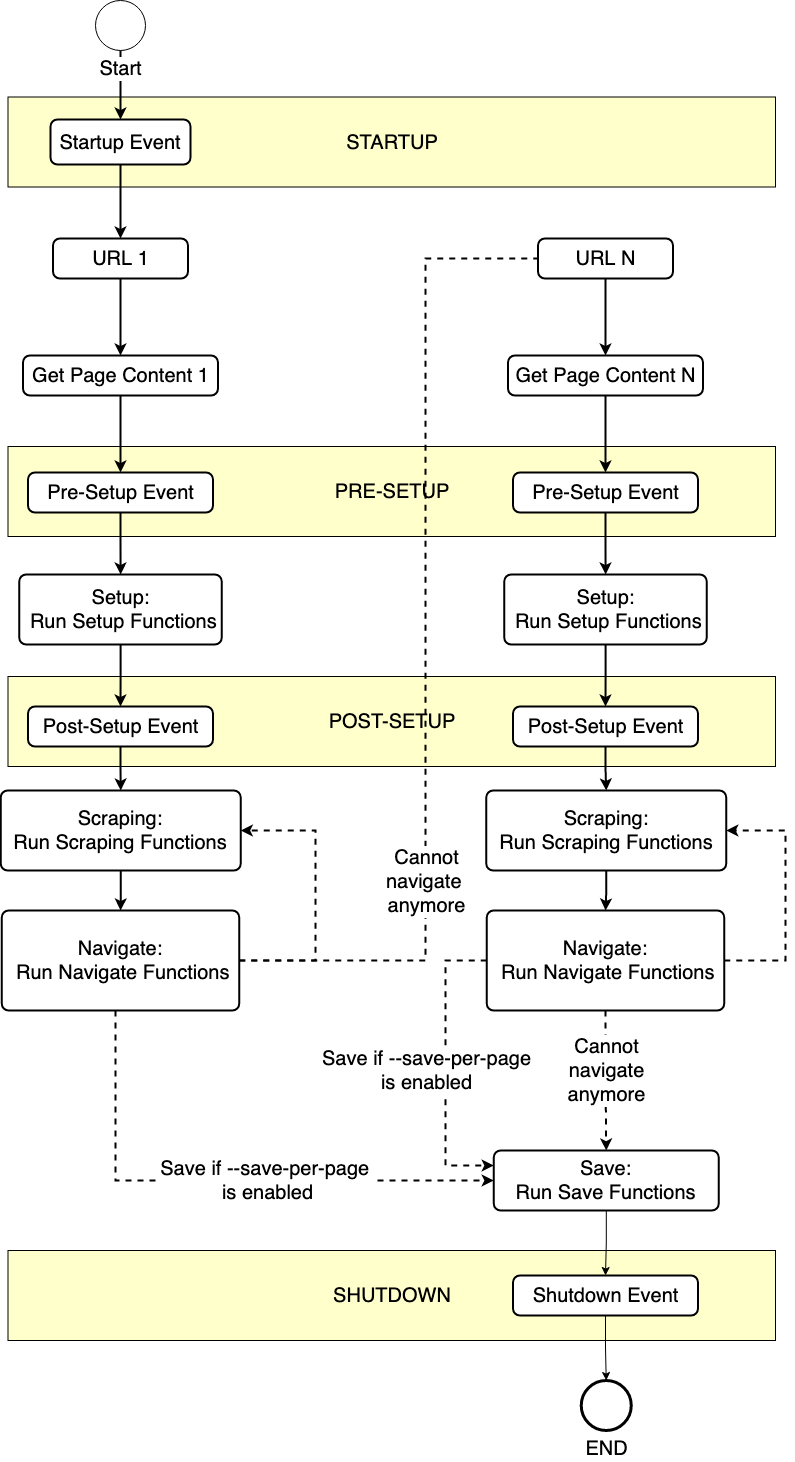

The diagram above was exported from draw.io. Its source (the exported page's mxGraphModel, read from the mxfile embedded in the PNG):
<mxGraphModel dx="1426" dy="832" grid="1" gridSize="10" guides="1" tooltips="1" connect="1" arrows="1" fold="1" page="1" pageScale="1" pageWidth="850" pageHeight="1100" math="0" shadow="0">
  <root>
    <mxCell id="0" />
    <mxCell id="1" parent="0" />
    <mxCell id="WRPVJKOowqcFPD3BU5Jm-1" value="SHUTDOWN" style="rounded=0;whiteSpace=wrap;html=1;fontSize=20;fillColor=#FFFFCC;" vertex="1" parent="1">
      <mxGeometry x="32.5" y="1260" width="767.5" height="90" as="geometry" />
    </mxCell>
    <mxCell id="oXysuETSeabz0x-d-1CK-35" value="POST-SETUP" style="rounded=0;whiteSpace=wrap;html=1;fontSize=20;fillColor=#FFFFCC;" parent="1" vertex="1">
      <mxGeometry x="32.5" y="686" width="767.5" height="90" as="geometry" />
    </mxCell>
    <mxCell id="oXysuETSeabz0x-d-1CK-34" value="PRE-SETUP" style="rounded=0;whiteSpace=wrap;html=1;fontSize=20;fillColor=#FFFFCC;" parent="1" vertex="1">
      <mxGeometry x="32.5" y="456" width="767.5" height="90" as="geometry" />
    </mxCell>
    <mxCell id="oXysuETSeabz0x-d-1CK-4" value="STARTUP" style="rounded=0;whiteSpace=wrap;html=1;fontSize=20;fillColor=#FFFFCC;" parent="1" vertex="1">
      <mxGeometry x="32.5" y="106.5" width="767.5" height="90" as="geometry" />
    </mxCell>
    <mxCell id="oXysuETSeabz0x-d-1CK-6" style="edgeStyle=orthogonalEdgeStyle;rounded=0;orthogonalLoop=1;jettySize=auto;html=1;fontSize=20;strokeWidth=2;" parent="1" source="oXysuETSeabz0x-d-1CK-3" target="oXysuETSeabz0x-d-1CK-5" edge="1">
      <mxGeometry relative="1" as="geometry" />
    </mxCell>
    <mxCell id="oXysuETSeabz0x-d-1CK-3" value="&lt;font style=&quot;font-size: 20px;&quot;&gt;Start&lt;/font&gt;" style="shape=mxgraph.bpmn.shape;html=1;verticalLabelPosition=bottom;labelBackgroundColor=#ffffff;verticalAlign=top;align=center;perimeter=ellipsePerimeter;outlineConnect=0;outline=standard;symbol=general;fontSize=20;" parent="1" vertex="1">
      <mxGeometry x="120" y="10" width="50" height="50" as="geometry" />
    </mxCell>
    <mxCell id="oXysuETSeabz0x-d-1CK-19" style="edgeStyle=orthogonalEdgeStyle;rounded=0;orthogonalLoop=1;jettySize=auto;html=1;fontSize=20;strokeWidth=2;" parent="1" source="oXysuETSeabz0x-d-1CK-5" target="oXysuETSeabz0x-d-1CK-8" edge="1">
      <mxGeometry relative="1" as="geometry" />
    </mxCell>
    <mxCell id="oXysuETSeabz0x-d-1CK-5" value="&lt;font style=&quot;font-size: 20px;&quot;&gt;Startup Event&lt;/font&gt;" style="rounded=1;whiteSpace=wrap;html=1;absoluteArcSize=1;arcSize=14;strokeWidth=2;fontSize=20;" parent="1" vertex="1">
      <mxGeometry x="75" y="129" width="140" height="45" as="geometry" />
    </mxCell>
    <mxCell id="oXysuETSeabz0x-d-1CK-21" style="edgeStyle=orthogonalEdgeStyle;rounded=0;orthogonalLoop=1;jettySize=auto;html=1;entryX=0.5;entryY=0;entryDx=0;entryDy=0;fontSize=20;strokeWidth=2;" parent="1" source="oXysuETSeabz0x-d-1CK-7" target="oXysuETSeabz0x-d-1CK-9" edge="1">
      <mxGeometry relative="1" as="geometry" />
    </mxCell>
    <mxCell id="oXysuETSeabz0x-d-1CK-7" value="&lt;font style=&quot;font-size: 20px;&quot;&gt;Get Page Content 1&lt;/font&gt;" style="rounded=1;whiteSpace=wrap;html=1;absoluteArcSize=1;arcSize=14;strokeWidth=2;fontSize=20;" parent="1" vertex="1">
      <mxGeometry x="47.5" y="365" width="195" height="40" as="geometry" />
    </mxCell>
    <mxCell id="oXysuETSeabz0x-d-1CK-20" style="edgeStyle=orthogonalEdgeStyle;rounded=0;orthogonalLoop=1;jettySize=auto;html=1;fontSize=20;strokeWidth=2;" parent="1" source="oXysuETSeabz0x-d-1CK-8" target="oXysuETSeabz0x-d-1CK-7" edge="1">
      <mxGeometry relative="1" as="geometry" />
    </mxCell>
    <mxCell id="oXysuETSeabz0x-d-1CK-8" value="&lt;font style=&quot;font-size: 20px&quot;&gt;URL 1&lt;/font&gt;" style="rounded=1;whiteSpace=wrap;html=1;absoluteArcSize=1;arcSize=14;strokeWidth=2;fontSize=20;" parent="1" vertex="1">
      <mxGeometry x="77.5" y="248" width="135" height="40" as="geometry" />
    </mxCell>
    <mxCell id="oXysuETSeabz0x-d-1CK-23" style="edgeStyle=orthogonalEdgeStyle;rounded=0;orthogonalLoop=1;jettySize=auto;html=1;fontSize=20;strokeWidth=2;" parent="1" source="oXysuETSeabz0x-d-1CK-9" target="oXysuETSeabz0x-d-1CK-10" edge="1">
      <mxGeometry relative="1" as="geometry" />
    </mxCell>
    <mxCell id="oXysuETSeabz0x-d-1CK-9" value="&lt;font style=&quot;font-size: 20px;&quot;&gt;Pre-Setup Event&lt;/font&gt;" style="rounded=1;whiteSpace=wrap;html=1;absoluteArcSize=1;arcSize=14;strokeWidth=2;fontSize=20;" parent="1" vertex="1">
      <mxGeometry x="52.5" y="482" width="185" height="40" as="geometry" />
    </mxCell>
    <mxCell id="oXysuETSeabz0x-d-1CK-24" style="edgeStyle=orthogonalEdgeStyle;rounded=0;orthogonalLoop=1;jettySize=auto;html=1;fontSize=20;strokeWidth=2;" parent="1" source="oXysuETSeabz0x-d-1CK-10" target="oXysuETSeabz0x-d-1CK-11" edge="1">
      <mxGeometry relative="1" as="geometry" />
    </mxCell>
    <mxCell id="oXysuETSeabz0x-d-1CK-10" value="&lt;span style=&quot;font-size: 20px&quot;&gt;Setup:&lt;br style=&quot;font-size: 20px&quot;&gt;&amp;nbsp;Run Setup Functions&lt;/span&gt;" style="rounded=1;whiteSpace=wrap;html=1;absoluteArcSize=1;arcSize=14;strokeWidth=2;fontSize=20;" parent="1" vertex="1">
      <mxGeometry x="43.75" y="584" width="202.5" height="70" as="geometry" />
    </mxCell>
    <mxCell id="oXysuETSeabz0x-d-1CK-53" style="edgeStyle=orthogonalEdgeStyle;rounded=0;orthogonalLoop=1;jettySize=auto;html=1;entryX=0.5;entryY=0;entryDx=0;entryDy=0;shadow=0;fontSize=20;strokeColor=#000000;strokeWidth=2;" parent="1" source="oXysuETSeabz0x-d-1CK-11" target="oXysuETSeabz0x-d-1CK-52" edge="1">
      <mxGeometry relative="1" as="geometry" />
    </mxCell>
    <mxCell id="oXysuETSeabz0x-d-1CK-11" value="&lt;font style=&quot;font-size: 20px;&quot;&gt;Post-Setup Event&lt;/font&gt;" style="rounded=1;whiteSpace=wrap;html=1;absoluteArcSize=1;arcSize=14;strokeWidth=2;fontSize=20;" parent="1" vertex="1">
      <mxGeometry x="52.5" y="716" width="185" height="40" as="geometry" />
    </mxCell>
    <mxCell id="oXysuETSeabz0x-d-1CK-49" style="edgeStyle=orthogonalEdgeStyle;rounded=0;orthogonalLoop=1;jettySize=auto;html=1;entryX=0;entryY=0.5;entryDx=0;entryDy=0;fontSize=20;strokeWidth=2;shadow=0;dashed=1;" parent="1" source="oXysuETSeabz0x-d-1CK-12" edge="1">
      <mxGeometry relative="1" as="geometry">
        <mxPoint x="585" y="268" as="targetPoint" />
        <Array as="points">
          <mxPoint x="450" y="970" />
          <mxPoint x="450" y="268" />
        </Array>
      </mxGeometry>
    </mxCell>
    <mxCell id="oXysuETSeabz0x-d-1CK-56" value="Cannot&lt;br&gt;navigate &lt;br&gt;anymore" style="edgeLabel;html=1;align=center;verticalAlign=middle;resizable=0;points=[];fontSize=20;" parent="oXysuETSeabz0x-d-1CK-49" vertex="1" connectable="0">
      <mxGeometry x="-0.3486" y="-1" relative="1" as="geometry">
        <mxPoint x="-1" y="66.75" as="offset" />
      </mxGeometry>
    </mxCell>
    <mxCell id="oXysuETSeabz0x-d-1CK-55" style="edgeStyle=orthogonalEdgeStyle;rounded=0;orthogonalLoop=1;jettySize=auto;html=1;entryX=1;entryY=0.5;entryDx=0;entryDy=0;shadow=0;fontSize=20;strokeColor=#000000;strokeWidth=2;dashed=1;" parent="1" source="oXysuETSeabz0x-d-1CK-12" target="oXysuETSeabz0x-d-1CK-52" edge="1">
      <mxGeometry relative="1" as="geometry">
        <Array as="points">
          <mxPoint x="340" y="970" />
          <mxPoint x="340" y="840" />
        </Array>
      </mxGeometry>
    </mxCell>
    <mxCell id="WRPVJKOowqcFPD3BU5Jm-6" style="edgeStyle=orthogonalEdgeStyle;rounded=0;orthogonalLoop=1;jettySize=auto;html=1;entryX=0;entryY=0.5;entryDx=0;entryDy=0;fontSize=20;dashed=1;strokeWidth=2;" edge="1" parent="1" source="oXysuETSeabz0x-d-1CK-12" target="oXysuETSeabz0x-d-1CK-50">
      <mxGeometry relative="1" as="geometry">
        <Array as="points">
          <mxPoint x="140" y="1190" />
        </Array>
      </mxGeometry>
    </mxCell>
    <mxCell id="WRPVJKOowqcFPD3BU5Jm-7" value="Save if --save-per-page &lt;br&gt;is enabled" style="edgeLabel;html=1;align=center;verticalAlign=middle;resizable=0;points=[];fontSize=20;" vertex="1" connectable="0" parent="WRPVJKOowqcFPD3BU5Jm-6">
      <mxGeometry x="0.171" y="1" relative="1" as="geometry">
        <mxPoint as="offset" />
      </mxGeometry>
    </mxCell>
    <mxCell id="oXysuETSeabz0x-d-1CK-12" value="&lt;span style=&quot;font-size: 20px&quot;&gt;Navigate:&lt;br style=&quot;font-size: 20px&quot;&gt;&amp;nbsp;Run Navigate Functions&lt;/span&gt;" style="rounded=1;whiteSpace=wrap;html=1;absoluteArcSize=1;arcSize=14;strokeWidth=2;fontSize=20;" parent="1" vertex="1">
      <mxGeometry x="26.25" y="920" width="237.5" height="100" as="geometry" />
    </mxCell>
    <mxCell id="WRPVJKOowqcFPD3BU5Jm-4" style="edgeStyle=orthogonalEdgeStyle;rounded=0;orthogonalLoop=1;jettySize=auto;html=1;entryX=0.5;entryY=0;entryDx=0;entryDy=0;" edge="1" parent="1" source="oXysuETSeabz0x-d-1CK-50" target="WRPVJKOowqcFPD3BU5Jm-2">
      <mxGeometry relative="1" as="geometry" />
    </mxCell>
    <mxCell id="oXysuETSeabz0x-d-1CK-50" value="Save:&lt;br&gt;Run Save Functions" style="rounded=1;whiteSpace=wrap;html=1;absoluteArcSize=1;arcSize=14;strokeWidth=2;fontSize=20;" parent="1" vertex="1">
      <mxGeometry x="518.25" y="1160" width="225" height="60" as="geometry" />
    </mxCell>
    <mxCell id="oXysuETSeabz0x-d-1CK-54" style="edgeStyle=orthogonalEdgeStyle;rounded=0;orthogonalLoop=1;jettySize=auto;html=1;shadow=0;fontSize=20;strokeColor=#000000;strokeWidth=2;" parent="1" source="oXysuETSeabz0x-d-1CK-52" target="oXysuETSeabz0x-d-1CK-12" edge="1">
      <mxGeometry relative="1" as="geometry" />
    </mxCell>
    <mxCell id="oXysuETSeabz0x-d-1CK-52" value="&lt;font style=&quot;font-size: 20px&quot;&gt;Scraping:&lt;br&gt;Run Scraping Functions&lt;br&gt;&lt;/font&gt;" style="rounded=1;whiteSpace=wrap;html=1;absoluteArcSize=1;arcSize=14;strokeWidth=2;fontSize=20;" parent="1" vertex="1">
      <mxGeometry x="25.25" y="800" width="240" height="80" as="geometry" />
    </mxCell>
    <mxCell id="oXysuETSeabz0x-d-1CK-57" style="edgeStyle=orthogonalEdgeStyle;rounded=0;orthogonalLoop=1;jettySize=auto;html=1;entryX=0.5;entryY=0;entryDx=0;entryDy=0;fontSize=20;strokeWidth=2;" parent="1" source="oXysuETSeabz0x-d-1CK-58" target="oXysuETSeabz0x-d-1CK-62" edge="1">
      <mxGeometry relative="1" as="geometry" />
    </mxCell>
    <mxCell id="oXysuETSeabz0x-d-1CK-58" value="&lt;font style=&quot;font-size: 20px&quot;&gt;Get Page Content N&lt;/font&gt;" style="rounded=1;whiteSpace=wrap;html=1;absoluteArcSize=1;arcSize=14;strokeWidth=2;fontSize=20;" parent="1" vertex="1">
      <mxGeometry x="532.5" y="365" width="195" height="40" as="geometry" />
    </mxCell>
    <mxCell id="oXysuETSeabz0x-d-1CK-59" style="edgeStyle=orthogonalEdgeStyle;rounded=0;orthogonalLoop=1;jettySize=auto;html=1;fontSize=20;strokeWidth=2;" parent="1" source="oXysuETSeabz0x-d-1CK-60" target="oXysuETSeabz0x-d-1CK-58" edge="1">
      <mxGeometry relative="1" as="geometry" />
    </mxCell>
    <mxCell id="oXysuETSeabz0x-d-1CK-60" value="&lt;font style=&quot;font-size: 20px&quot;&gt;URL N&lt;/font&gt;" style="rounded=1;whiteSpace=wrap;html=1;absoluteArcSize=1;arcSize=14;strokeWidth=2;fontSize=20;" parent="1" vertex="1">
      <mxGeometry x="562.5" y="248" width="135" height="40" as="geometry" />
    </mxCell>
    <mxCell id="oXysuETSeabz0x-d-1CK-61" style="edgeStyle=orthogonalEdgeStyle;rounded=0;orthogonalLoop=1;jettySize=auto;html=1;fontSize=20;strokeWidth=2;" parent="1" source="oXysuETSeabz0x-d-1CK-62" target="oXysuETSeabz0x-d-1CK-64" edge="1">
      <mxGeometry relative="1" as="geometry" />
    </mxCell>
    <mxCell id="oXysuETSeabz0x-d-1CK-62" value="&lt;font style=&quot;font-size: 20px;&quot;&gt;Pre-Setup Event&lt;/font&gt;" style="rounded=1;whiteSpace=wrap;html=1;absoluteArcSize=1;arcSize=14;strokeWidth=2;fontSize=20;" parent="1" vertex="1">
      <mxGeometry x="537.5" y="482" width="185" height="40" as="geometry" />
    </mxCell>
    <mxCell id="oXysuETSeabz0x-d-1CK-63" style="edgeStyle=orthogonalEdgeStyle;rounded=0;orthogonalLoop=1;jettySize=auto;html=1;fontSize=20;strokeWidth=2;" parent="1" source="oXysuETSeabz0x-d-1CK-64" target="oXysuETSeabz0x-d-1CK-66" edge="1">
      <mxGeometry relative="1" as="geometry" />
    </mxCell>
    <mxCell id="oXysuETSeabz0x-d-1CK-64" value="&lt;span style=&quot;font-size: 20px&quot;&gt;Setup:&lt;br style=&quot;font-size: 20px&quot;&gt;&amp;nbsp;Run Setup Functions&lt;/span&gt;" style="rounded=1;whiteSpace=wrap;html=1;absoluteArcSize=1;arcSize=14;strokeWidth=2;fontSize=20;" parent="1" vertex="1">
      <mxGeometry x="528.75" y="584" width="202.5" height="70" as="geometry" />
    </mxCell>
    <mxCell id="oXysuETSeabz0x-d-1CK-65" style="edgeStyle=orthogonalEdgeStyle;rounded=0;orthogonalLoop=1;jettySize=auto;html=1;entryX=0.5;entryY=0;entryDx=0;entryDy=0;shadow=0;fontSize=20;strokeColor=#000000;strokeWidth=2;" parent="1" source="oXysuETSeabz0x-d-1CK-66" target="oXysuETSeabz0x-d-1CK-70" edge="1">
      <mxGeometry relative="1" as="geometry" />
    </mxCell>
    <mxCell id="oXysuETSeabz0x-d-1CK-66" value="&lt;font style=&quot;font-size: 20px;&quot;&gt;Post-Setup Event&lt;/font&gt;" style="rounded=1;whiteSpace=wrap;html=1;absoluteArcSize=1;arcSize=14;strokeWidth=2;fontSize=20;" parent="1" vertex="1">
      <mxGeometry x="537.5" y="716" width="185" height="40" as="geometry" />
    </mxCell>
    <mxCell id="oXysuETSeabz0x-d-1CK-67" style="edgeStyle=orthogonalEdgeStyle;rounded=0;orthogonalLoop=1;jettySize=auto;html=1;entryX=1;entryY=0.5;entryDx=0;entryDy=0;shadow=0;fontSize=20;strokeColor=#000000;strokeWidth=2;dashed=1;" parent="1" source="oXysuETSeabz0x-d-1CK-68" target="oXysuETSeabz0x-d-1CK-70" edge="1">
      <mxGeometry relative="1" as="geometry">
        <Array as="points">
          <mxPoint x="810" y="970" />
          <mxPoint x="810" y="840" />
        </Array>
      </mxGeometry>
    </mxCell>
    <mxCell id="oXysuETSeabz0x-d-1CK-71" style="edgeStyle=orthogonalEdgeStyle;rounded=0;orthogonalLoop=1;jettySize=auto;html=1;entryX=0.5;entryY=0;entryDx=0;entryDy=0;shadow=0;dashed=1;fontSize=20;strokeColor=#000000;strokeWidth=2;" parent="1" source="oXysuETSeabz0x-d-1CK-68" target="oXysuETSeabz0x-d-1CK-50" edge="1">
      <mxGeometry relative="1" as="geometry" />
    </mxCell>
    <mxCell id="oXysuETSeabz0x-d-1CK-72" value="Cannot&lt;br&gt;navigate&lt;br&gt;anymore" style="edgeLabel;html=1;align=center;verticalAlign=middle;resizable=0;points=[];fontSize=20;" parent="oXysuETSeabz0x-d-1CK-71" vertex="1" connectable="0">
      <mxGeometry x="-0.3857" y="-1" relative="1" as="geometry">
        <mxPoint x="0.9" y="16" as="offset" />
      </mxGeometry>
    </mxCell>
    <mxCell id="WRPVJKOowqcFPD3BU5Jm-10" style="edgeStyle=orthogonalEdgeStyle;rounded=0;orthogonalLoop=1;jettySize=auto;html=1;entryX=0;entryY=0.25;entryDx=0;entryDy=0;dashed=1;fontSize=20;strokeWidth=2;" edge="1" parent="1" source="oXysuETSeabz0x-d-1CK-68" target="oXysuETSeabz0x-d-1CK-50">
      <mxGeometry relative="1" as="geometry">
        <Array as="points">
          <mxPoint x="470" y="970" />
          <mxPoint x="470" y="1175" />
        </Array>
      </mxGeometry>
    </mxCell>
    <mxCell id="WRPVJKOowqcFPD3BU5Jm-11" value="Save if --save-per-page&lt;br&gt;is enabled" style="edgeLabel;html=1;align=center;verticalAlign=middle;resizable=0;points=[];fontSize=20;" vertex="1" connectable="0" parent="WRPVJKOowqcFPD3BU5Jm-10">
      <mxGeometry x="-0.1154" y="4" relative="1" as="geometry">
        <mxPoint x="-24" y="21" as="offset" />
      </mxGeometry>
    </mxCell>
    <mxCell id="oXysuETSeabz0x-d-1CK-68" value="&lt;span style=&quot;font-size: 20px&quot;&gt;Navigate:&lt;br style=&quot;font-size: 20px&quot;&gt;&amp;nbsp;Run Navigate Functions&lt;/span&gt;" style="rounded=1;whiteSpace=wrap;html=1;absoluteArcSize=1;arcSize=14;strokeWidth=2;fontSize=20;" parent="1" vertex="1">
      <mxGeometry x="511.25" y="920" width="237.5" height="100" as="geometry" />
    </mxCell>
    <mxCell id="oXysuETSeabz0x-d-1CK-69" style="edgeStyle=orthogonalEdgeStyle;rounded=0;orthogonalLoop=1;jettySize=auto;html=1;shadow=0;fontSize=20;strokeColor=#000000;strokeWidth=2;" parent="1" source="oXysuETSeabz0x-d-1CK-70" target="oXysuETSeabz0x-d-1CK-68" edge="1">
      <mxGeometry relative="1" as="geometry" />
    </mxCell>
    <mxCell id="oXysuETSeabz0x-d-1CK-70" value="&lt;font style=&quot;font-size: 20px&quot;&gt;Scraping:&lt;br&gt;Run Scraping Functions&lt;br&gt;&lt;/font&gt;" style="rounded=1;whiteSpace=wrap;html=1;absoluteArcSize=1;arcSize=14;strokeWidth=2;fontSize=20;" parent="1" vertex="1">
      <mxGeometry x="510.75" y="800" width="240" height="80" as="geometry" />
    </mxCell>
    <mxCell id="WRPVJKOowqcFPD3BU5Jm-5" style="edgeStyle=orthogonalEdgeStyle;rounded=0;orthogonalLoop=1;jettySize=auto;html=1;entryX=0.5;entryY=0;entryDx=0;entryDy=0;entryPerimeter=0;" edge="1" parent="1" source="WRPVJKOowqcFPD3BU5Jm-2" target="WRPVJKOowqcFPD3BU5Jm-3">
      <mxGeometry relative="1" as="geometry" />
    </mxCell>
    <mxCell id="WRPVJKOowqcFPD3BU5Jm-2" value="&lt;font style=&quot;font-size: 20px&quot;&gt;Shutdown Event&lt;/font&gt;" style="rounded=1;whiteSpace=wrap;html=1;absoluteArcSize=1;arcSize=14;strokeWidth=2;fontSize=20;" vertex="1" parent="1">
      <mxGeometry x="537.5" y="1285" width="185" height="40" as="geometry" />
    </mxCell>
    <mxCell id="WRPVJKOowqcFPD3BU5Jm-3" value="&lt;font style=&quot;font-size: 20px&quot;&gt;END&lt;/font&gt;" style="points=[[0.145,0.145,0],[0.5,0,0],[0.855,0.145,0],[1,0.5,0],[0.855,0.855,0],[0.5,1,0],[0.145,0.855,0],[0,0.5,0]];shape=mxgraph.bpmn.event;html=1;verticalLabelPosition=bottom;labelBackgroundColor=#ffffff;verticalAlign=top;align=center;perimeter=ellipsePerimeter;outlineConnect=0;aspect=fixed;outline=end;symbol=terminate2;" vertex="1" parent="1">
      <mxGeometry x="605.75" y="1390" width="50" height="50" as="geometry" />
    </mxCell>
  </root>
</mxGraphModel>